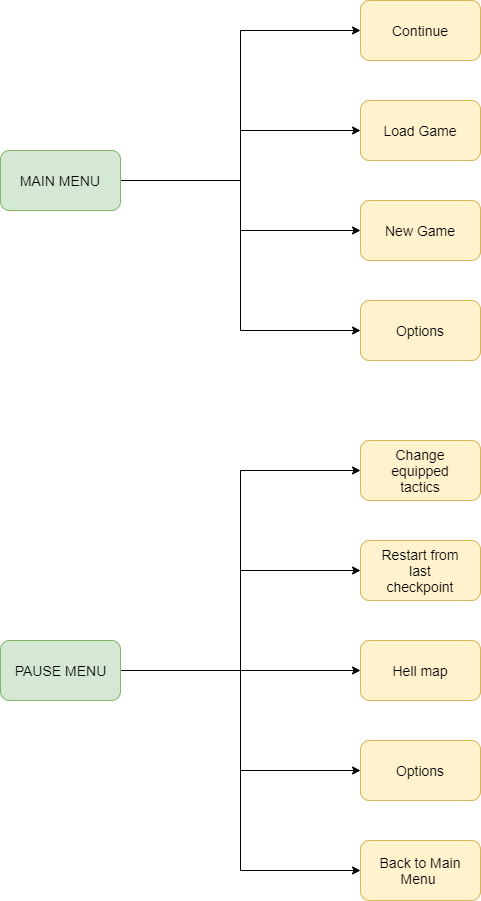

The diagram above was exported from draw.io. Its source (the exported page's mxGraphModel, read from the mxfile embedded in the PNG):
<mxGraphModel dx="1086" dy="806" grid="1" gridSize="10" guides="1" tooltips="1" connect="1" arrows="1" fold="1" page="1" pageScale="1" pageWidth="4681" pageHeight="3300" math="0" shadow="0">
  <root>
    <mxCell id="0" />
    <mxCell id="1" parent="0" />
    <mxCell id="eIyIhIg5ItHf4fWshNXv-11" style="edgeStyle=orthogonalEdgeStyle;rounded=0;orthogonalLoop=1;jettySize=auto;html=1;exitX=1;exitY=0.5;exitDx=0;exitDy=0;entryX=0;entryY=0.5;entryDx=0;entryDy=0;" edge="1" parent="1" source="eIyIhIg5ItHf4fWshNXv-1" target="eIyIhIg5ItHf4fWshNXv-3">
      <mxGeometry relative="1" as="geometry" />
    </mxCell>
    <mxCell id="eIyIhIg5ItHf4fWshNXv-12" style="edgeStyle=orthogonalEdgeStyle;rounded=0;orthogonalLoop=1;jettySize=auto;html=1;exitX=1;exitY=0.5;exitDx=0;exitDy=0;" edge="1" parent="1" source="eIyIhIg5ItHf4fWshNXv-1" target="eIyIhIg5ItHf4fWshNXv-5">
      <mxGeometry relative="1" as="geometry" />
    </mxCell>
    <mxCell id="eIyIhIg5ItHf4fWshNXv-13" style="edgeStyle=orthogonalEdgeStyle;rounded=0;orthogonalLoop=1;jettySize=auto;html=1;exitX=1;exitY=0.5;exitDx=0;exitDy=0;entryX=0;entryY=0.5;entryDx=0;entryDy=0;" edge="1" parent="1" source="eIyIhIg5ItHf4fWshNXv-1" target="eIyIhIg5ItHf4fWshNXv-7">
      <mxGeometry relative="1" as="geometry" />
    </mxCell>
    <mxCell id="eIyIhIg5ItHf4fWshNXv-14" style="edgeStyle=orthogonalEdgeStyle;rounded=0;orthogonalLoop=1;jettySize=auto;html=1;exitX=1;exitY=0.5;exitDx=0;exitDy=0;entryX=0;entryY=0.5;entryDx=0;entryDy=0;" edge="1" parent="1" source="eIyIhIg5ItHf4fWshNXv-1" target="eIyIhIg5ItHf4fWshNXv-9">
      <mxGeometry relative="1" as="geometry" />
    </mxCell>
    <mxCell id="eIyIhIg5ItHf4fWshNXv-1" value="" style="rounded=1;whiteSpace=wrap;html=1;fillColor=#d5e8d4;strokeColor=#82b366;" vertex="1" parent="1">
      <mxGeometry x="240" y="170" width="120" height="60" as="geometry" />
    </mxCell>
    <mxCell id="eIyIhIg5ItHf4fWshNXv-2" value="&lt;span style=&quot;font-size: 14px&quot;&gt;MAIN MENU&lt;/span&gt;" style="text;html=1;strokeColor=none;fillColor=none;align=center;verticalAlign=middle;whiteSpace=wrap;rounded=0;" vertex="1" parent="1">
      <mxGeometry x="255" y="190" width="90" height="20" as="geometry" />
    </mxCell>
    <mxCell id="eIyIhIg5ItHf4fWshNXv-3" value="" style="rounded=1;whiteSpace=wrap;html=1;fillColor=#fff2cc;strokeColor=#d6b656;" vertex="1" parent="1">
      <mxGeometry x="600" y="20" width="120" height="60" as="geometry" />
    </mxCell>
    <mxCell id="eIyIhIg5ItHf4fWshNXv-4" value="&lt;span style=&quot;font-size: 14px&quot;&gt;Continue&lt;/span&gt;" style="text;html=1;strokeColor=none;fillColor=none;align=center;verticalAlign=middle;whiteSpace=wrap;rounded=0;" vertex="1" parent="1">
      <mxGeometry x="615" y="40" width="90" height="20" as="geometry" />
    </mxCell>
    <mxCell id="eIyIhIg5ItHf4fWshNXv-5" value="" style="rounded=1;whiteSpace=wrap;html=1;fillColor=#fff2cc;strokeColor=#d6b656;" vertex="1" parent="1">
      <mxGeometry x="600" y="120" width="120" height="60" as="geometry" />
    </mxCell>
    <mxCell id="eIyIhIg5ItHf4fWshNXv-6" value="&lt;span style=&quot;font-size: 14px&quot;&gt;Load Game&lt;/span&gt;" style="text;html=1;strokeColor=none;fillColor=none;align=center;verticalAlign=middle;whiteSpace=wrap;rounded=0;" vertex="1" parent="1">
      <mxGeometry x="615" y="140" width="90" height="20" as="geometry" />
    </mxCell>
    <mxCell id="eIyIhIg5ItHf4fWshNXv-7" value="" style="rounded=1;whiteSpace=wrap;html=1;fillColor=#fff2cc;strokeColor=#d6b656;" vertex="1" parent="1">
      <mxGeometry x="600" y="220" width="120" height="60" as="geometry" />
    </mxCell>
    <mxCell id="eIyIhIg5ItHf4fWshNXv-8" value="&lt;span style=&quot;font-size: 14px&quot;&gt;New Game&lt;/span&gt;" style="text;html=1;strokeColor=none;fillColor=none;align=center;verticalAlign=middle;whiteSpace=wrap;rounded=0;" vertex="1" parent="1">
      <mxGeometry x="615" y="240" width="90" height="20" as="geometry" />
    </mxCell>
    <mxCell id="eIyIhIg5ItHf4fWshNXv-9" value="" style="rounded=1;whiteSpace=wrap;html=1;fillColor=#fff2cc;strokeColor=#d6b656;" vertex="1" parent="1">
      <mxGeometry x="600" y="320" width="120" height="60" as="geometry" />
    </mxCell>
    <mxCell id="eIyIhIg5ItHf4fWshNXv-10" value="&lt;span style=&quot;font-size: 14px&quot;&gt;Options&lt;/span&gt;" style="text;html=1;strokeColor=none;fillColor=none;align=center;verticalAlign=middle;whiteSpace=wrap;rounded=0;" vertex="1" parent="1">
      <mxGeometry x="615" y="340" width="90" height="20" as="geometry" />
    </mxCell>
    <mxCell id="eIyIhIg5ItHf4fWshNXv-15" style="edgeStyle=orthogonalEdgeStyle;rounded=0;orthogonalLoop=1;jettySize=auto;html=1;exitX=1;exitY=0.5;exitDx=0;exitDy=0;entryX=0;entryY=0.5;entryDx=0;entryDy=0;" edge="1" parent="1" source="eIyIhIg5ItHf4fWshNXv-19" target="eIyIhIg5ItHf4fWshNXv-21">
      <mxGeometry relative="1" as="geometry" />
    </mxCell>
    <mxCell id="eIyIhIg5ItHf4fWshNXv-16" style="edgeStyle=orthogonalEdgeStyle;rounded=0;orthogonalLoop=1;jettySize=auto;html=1;exitX=1;exitY=0.5;exitDx=0;exitDy=0;" edge="1" parent="1" source="eIyIhIg5ItHf4fWshNXv-19" target="eIyIhIg5ItHf4fWshNXv-23">
      <mxGeometry relative="1" as="geometry" />
    </mxCell>
    <mxCell id="eIyIhIg5ItHf4fWshNXv-17" style="edgeStyle=orthogonalEdgeStyle;rounded=0;orthogonalLoop=1;jettySize=auto;html=1;exitX=1;exitY=0.5;exitDx=0;exitDy=0;entryX=0;entryY=0.5;entryDx=0;entryDy=0;" edge="1" parent="1" source="eIyIhIg5ItHf4fWshNXv-19" target="eIyIhIg5ItHf4fWshNXv-25">
      <mxGeometry relative="1" as="geometry" />
    </mxCell>
    <mxCell id="eIyIhIg5ItHf4fWshNXv-18" style="edgeStyle=orthogonalEdgeStyle;rounded=0;orthogonalLoop=1;jettySize=auto;html=1;exitX=1;exitY=0.5;exitDx=0;exitDy=0;entryX=0;entryY=0.5;entryDx=0;entryDy=0;" edge="1" parent="1" source="eIyIhIg5ItHf4fWshNXv-19" target="eIyIhIg5ItHf4fWshNXv-27">
      <mxGeometry relative="1" as="geometry" />
    </mxCell>
    <mxCell id="eIyIhIg5ItHf4fWshNXv-45" style="edgeStyle=orthogonalEdgeStyle;rounded=0;orthogonalLoop=1;jettySize=auto;html=1;exitX=1;exitY=0.5;exitDx=0;exitDy=0;entryX=0;entryY=0.5;entryDx=0;entryDy=0;" edge="1" parent="1" source="eIyIhIg5ItHf4fWshNXv-19" target="eIyIhIg5ItHf4fWshNXv-43">
      <mxGeometry relative="1" as="geometry" />
    </mxCell>
    <mxCell id="eIyIhIg5ItHf4fWshNXv-19" value="" style="rounded=1;whiteSpace=wrap;html=1;fillColor=#d5e8d4;strokeColor=#82b366;" vertex="1" parent="1">
      <mxGeometry x="240" y="660" width="120" height="60" as="geometry" />
    </mxCell>
    <mxCell id="eIyIhIg5ItHf4fWshNXv-20" value="&lt;span style=&quot;font-size: 14px&quot;&gt;PAUSE MENU&lt;/span&gt;" style="text;html=1;strokeColor=none;fillColor=none;align=center;verticalAlign=middle;whiteSpace=wrap;rounded=0;" vertex="1" parent="1">
      <mxGeometry x="247.5" y="680" width="105" height="20" as="geometry" />
    </mxCell>
    <mxCell id="eIyIhIg5ItHf4fWshNXv-21" value="" style="rounded=1;whiteSpace=wrap;html=1;fillColor=#fff2cc;strokeColor=#d6b656;" vertex="1" parent="1">
      <mxGeometry x="600" y="460" width="120" height="60" as="geometry" />
    </mxCell>
    <mxCell id="eIyIhIg5ItHf4fWshNXv-22" value="&lt;span style=&quot;font-size: 14px&quot;&gt;Change equipped tactics&lt;/span&gt;" style="text;html=1;strokeColor=none;fillColor=none;align=center;verticalAlign=middle;whiteSpace=wrap;rounded=0;" vertex="1" parent="1">
      <mxGeometry x="615" y="480" width="90" height="20" as="geometry" />
    </mxCell>
    <mxCell id="eIyIhIg5ItHf4fWshNXv-23" value="" style="rounded=1;whiteSpace=wrap;html=1;fillColor=#fff2cc;strokeColor=#d6b656;" vertex="1" parent="1">
      <mxGeometry x="600" y="660" width="120" height="60" as="geometry" />
    </mxCell>
    <mxCell id="eIyIhIg5ItHf4fWshNXv-24" value="&lt;span style=&quot;font-size: 14px&quot;&gt;Hell map&lt;/span&gt;" style="text;html=1;strokeColor=none;fillColor=none;align=center;verticalAlign=middle;whiteSpace=wrap;rounded=0;" vertex="1" parent="1">
      <mxGeometry x="615" y="680" width="90" height="20" as="geometry" />
    </mxCell>
    <mxCell id="eIyIhIg5ItHf4fWshNXv-25" value="" style="rounded=1;whiteSpace=wrap;html=1;fillColor=#fff2cc;strokeColor=#d6b656;" vertex="1" parent="1">
      <mxGeometry x="600" y="760" width="120" height="60" as="geometry" />
    </mxCell>
    <mxCell id="eIyIhIg5ItHf4fWshNXv-26" value="&lt;span style=&quot;font-size: 14px&quot;&gt;Options&lt;/span&gt;" style="text;html=1;strokeColor=none;fillColor=none;align=center;verticalAlign=middle;whiteSpace=wrap;rounded=0;" vertex="1" parent="1">
      <mxGeometry x="615" y="780" width="90" height="20" as="geometry" />
    </mxCell>
    <mxCell id="eIyIhIg5ItHf4fWshNXv-27" value="" style="rounded=1;whiteSpace=wrap;html=1;fillColor=#fff2cc;strokeColor=#d6b656;" vertex="1" parent="1">
      <mxGeometry x="600" y="860" width="120" height="60" as="geometry" />
    </mxCell>
    <mxCell id="eIyIhIg5ItHf4fWshNXv-28" value="&lt;span style=&quot;font-size: 14px&quot;&gt;Back to Main Menu&amp;nbsp;&lt;/span&gt;" style="text;html=1;strokeColor=none;fillColor=none;align=center;verticalAlign=middle;whiteSpace=wrap;rounded=0;" vertex="1" parent="1">
      <mxGeometry x="615" y="880" width="90" height="20" as="geometry" />
    </mxCell>
    <mxCell id="eIyIhIg5ItHf4fWshNXv-43" value="" style="rounded=1;whiteSpace=wrap;html=1;fillColor=#fff2cc;strokeColor=#d6b656;" vertex="1" parent="1">
      <mxGeometry x="600" y="560" width="120" height="60" as="geometry" />
    </mxCell>
    <mxCell id="eIyIhIg5ItHf4fWshNXv-44" value="&lt;span style=&quot;font-size: 14px&quot;&gt;Restart from last checkpoint&lt;/span&gt;" style="text;html=1;strokeColor=none;fillColor=none;align=center;verticalAlign=middle;whiteSpace=wrap;rounded=0;" vertex="1" parent="1">
      <mxGeometry x="615" y="580" width="90" height="20" as="geometry" />
    </mxCell>
  </root>
</mxGraphModel>